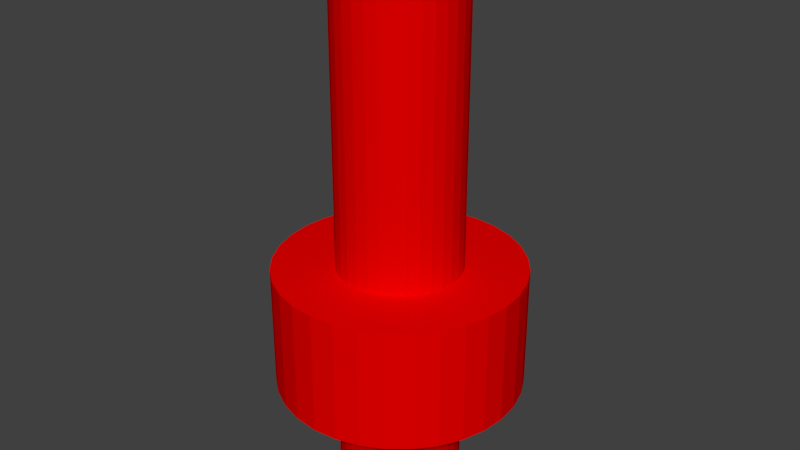 # Source: RED_BUOY.blend  (saved by Blender 2.79.0; exported with 4.5.12 LTS)
import bpy
from mathutils import Matrix  # noqa: F401  (used for matrix-valued properties, if any)

bpy.ops.wm.read_factory_settings(use_empty=True)
scene = bpy.context.scene
scene.name = 'Scene'

# ---- collections
col_collection_1 = bpy.data.collections.new('Collection 1'); scene.collection.children.link(col_collection_1)

# ---- materials (node trees are filled in below, after node groups)
mat_material_005 = bpy.data.materials.new('Material.005')
mat_material_005.alpha_threshold = 0.0
mat_material_005.use_transparent_shadow = False
mat_material_005.diffuse_color = (0.8, 0.0, 0.0, 1.0)
mat_material_005.roughness = 0.5

# ---- material node trees

# ---- world
world_world = bpy.data.worlds.new('World'); scene.world = world_world
world_world.color = (0.05088, 0.05088, 0.05088)
world_world.use_sun_shadow = False
world_world.sun_shadow_jitter_overblur = 0.0
world_world.cycles.sampling_method = 'MANUAL'

# ---- meshes
me_cylinder_001 = bpy.data.meshes.new('Cylinder.001')
me_cylinder_001.from_pydata([(0.0, 1.0, -1.0), (0.0, 1.0, 1.0), (0.1951, 0.9808, -1.0), (0.1951, 0.9808, 1.0), (0.3827, 0.9239, -1.0), (0.3827, 0.9239, 1.0), (0.5556, 0.8315, -1.0), (0.5556, 0.8315, 1.0), (0.7071, 0.7071, -1.0), (0.7071, 0.7071, 1.0), (0.8315, 0.5556, -1.0), (0.8315, 0.5556, 1.0), (0.9239, 0.3827, -1.0), (0.9239, 0.3827, 1.0), (0.9808, 0.1951, -1.0), (0.9808, 0.1951, 1.0), (1.0, 7.55e-08, -1.0), (1.0, 7.55e-08, 1.0), (0.9808, -0.1951, -1.0), (0.9808, -0.1951, 1.0), (0.9239, -0.3827, -1.0), (0.9239, -0.3827, 1.0), (0.8315, -0.5556, -1.0), (0.8315, -0.5556, 1.0), (0.7071, -0.7071, -1.0), (0.7071, -0.7071, 1.0), (0.5556, -0.8315, -1.0), (0.5556, -0.8315, 1.0), (0.3827, -0.9239, -1.0), (0.3827, -0.9239, 1.0), (0.1951, -0.9808, -1.0), (0.1951, -0.9808, 1.0), (-3.258e-07, -1.0, -1.0), (-3.258e-07, -1.0, 1.0), (-0.1951, -0.9808, -1.0), (-0.1951, -0.9808, 1.0), (-0.3827, -0.9239, -1.0), (-0.3827, -0.9239, 1.0), (-0.5556, -0.8315, -1.0), (-0.5556, -0.8315, 1.0), (-0.7071, -0.7071, -1.0), (-0.7071, -0.7071, 1.0), (-0.8315, -0.5556, -1.0), (-0.8315, -0.5556, 1.0), (-0.9239, -0.3827, -1.0), (-0.9239, -0.3827, 1.0), (-0.9808, -0.1951, -1.0), (-0.9808, -0.1951, 1.0), (-1.0, 9.656e-07, -1.0), (-1.0, 9.656e-07, 1.0), (-0.9808, 0.1951, -1.0), (-0.9808, 0.1951, 1.0), (-0.9239, 0.3827, -1.0), (-0.9239, 0.3827, 1.0), (-0.8315, 0.5556, -1.0), (-0.8315, 0.5556, 1.0), (-0.7071, 0.7071, -1.0), (-0.7071, 0.7071, 1.0), (-0.5556, 0.8315, -1.0), (-0.5556, 0.8315, 1.0), (-0.3827, 0.9239, -1.0), (-0.3827, 0.9239, 1.0), (-0.1951, 0.9808, -1.0), (-0.1951, 0.9808, 1.0)], [], [(0, 1, 3, 2), (2, 3, 5, 4), (4, 5, 7, 6), (6, 7, 9, 8), (8, 9, 11, 10), (10, 11, 13, 12), (12, 13, 15, 14), (14, 15, 17, 16), (16, 17, 19, 18), (18, 19, 21, 20), (20, 21, 23, 22), (22, 23, 25, 24), (24, 25, 27, 26), (26, 27, 29, 28), (28, 29, 31, 30), (30, 31, 33, 32), (32, 33, 35, 34), (34, 35, 37, 36), (36, 37, 39, 38), (38, 39, 41, 40), (40, 41, 43, 42), (42, 43, 45, 44), (44, 45, 47, 46), (46, 47, 49, 48), (48, 49, 51, 50), (50, 51, 53, 52), (52, 53, 55, 54), (54, 55, 57, 56), (56, 57, 59, 58), (58, 59, 61, 60), (3, 1, 63, 61, 59, 57, 55, 53, 51, 49, 47, 45, 43, 41, 39, 37, 35, 33, 31, 29, 27, 25, 23, 21, 19, 17, 15, 13, 11, 9, 7, 5), (60, 61, 63, 62), (62, 63, 1, 0), (0, 2, 4, 6, 8, 10, 12, 14, 16, 18, 20, 22, 24, 26, 28, 30, 32, 34, 36, 38, 40, 42, 44, 46, 48, 50, 52, 54, 56, 58, 60, 62)])
me_cylinder_001.materials.append(mat_material_005)
me_cylinder_001.use_remesh_preserve_volume = False
me_cylinder_001.use_remesh_preserve_attributes = False
me_cylinder_001.use_mirror_vertex_groups = False
me_cylinder_001.update()
me_cylinder = bpy.data.meshes.new('Cylinder')
me_cylinder.from_pydata([(0.0, 1.0, -1.0), (0.0, 1.0, 1.0), (0.1951, 0.9808, -1.0), (0.1951, 0.9808, 1.0), (0.3827, 0.9239, -1.0), (0.3827, 0.9239, 1.0), (0.5556, 0.8315, -1.0), (0.5556, 0.8315, 1.0), (0.7071, 0.7071, -1.0), (0.7071, 0.7071, 1.0), (0.8315, 0.5556, -1.0), (0.8315, 0.5556, 1.0), (0.9239, 0.3827, -1.0), (0.9239, 0.3827, 1.0), (0.9808, 0.1951, -1.0), (0.9808, 0.1951, 1.0), (1.0, 7.55e-08, -1.0), (1.0, 7.55e-08, 1.0), (0.9808, -0.1951, -1.0), (0.9808, -0.1951, 1.0), (0.9239, -0.3827, -1.0), (0.9239, -0.3827, 1.0), (0.8315, -0.5556, -1.0), (0.8315, -0.5556, 1.0), (0.7071, -0.7071, -1.0), (0.7071, -0.7071, 1.0), (0.5556, -0.8315, -1.0), (0.5556, -0.8315, 1.0), (0.3827, -0.9239, -1.0), (0.3827, -0.9239, 1.0), (0.1951, -0.9808, -1.0), (0.1951, -0.9808, 1.0), (-3.258e-07, -1.0, -1.0), (-3.258e-07, -1.0, 1.0), (-0.1951, -0.9808, -1.0), (-0.1951, -0.9808, 1.0), (-0.3827, -0.9239, -1.0), (-0.3827, -0.9239, 1.0), (-0.5556, -0.8315, -1.0), (-0.5556, -0.8315, 1.0), (-0.7071, -0.7071, -1.0), (-0.7071, -0.7071, 1.0), (-0.8315, -0.5556, -1.0), (-0.8315, -0.5556, 1.0), (-0.9239, -0.3827, -1.0), (-0.9239, -0.3827, 1.0), (-0.9808, -0.1951, -1.0), (-0.9808, -0.1951, 1.0), (-1.0, 9.656e-07, -1.0), (-1.0, 9.656e-07, 1.0), (-0.9808, 0.1951, -1.0), (-0.9808, 0.1951, 1.0), (-0.9239, 0.3827, -1.0), (-0.9239, 0.3827, 1.0), (-0.8315, 0.5556, -1.0), (-0.8315, 0.5556, 1.0), (-0.7071, 0.7071, -1.0), (-0.7071, 0.7071, 1.0), (-0.5556, 0.8315, -1.0), (-0.5556, 0.8315, 1.0), (-0.3827, 0.9239, -1.0), (-0.3827, 0.9239, 1.0), (-0.1951, 0.9808, -1.0), (-0.1951, 0.9808, 1.0)], [], [(0, 1, 3, 2), (2, 3, 5, 4), (4, 5, 7, 6), (6, 7, 9, 8), (8, 9, 11, 10), (10, 11, 13, 12), (12, 13, 15, 14), (14, 15, 17, 16), (16, 17, 19, 18), (18, 19, 21, 20), (20, 21, 23, 22), (22, 23, 25, 24), (24, 25, 27, 26), (26, 27, 29, 28), (28, 29, 31, 30), (30, 31, 33, 32), (32, 33, 35, 34), (34, 35, 37, 36), (36, 37, 39, 38), (38, 39, 41, 40), (40, 41, 43, 42), (42, 43, 45, 44), (44, 45, 47, 46), (46, 47, 49, 48), (48, 49, 51, 50), (50, 51, 53, 52), (52, 53, 55, 54), (54, 55, 57, 56), (56, 57, 59, 58), (58, 59, 61, 60), (3, 1, 63, 61, 59, 57, 55, 53, 51, 49, 47, 45, 43, 41, 39, 37, 35, 33, 31, 29, 27, 25, 23, 21, 19, 17, 15, 13, 11, 9, 7, 5), (60, 61, 63, 62), (62, 63, 1, 0), (0, 2, 4, 6, 8, 10, 12, 14, 16, 18, 20, 22, 24, 26, 28, 30, 32, 34, 36, 38, 40, 42, 44, 46, 48, 50, 52, 54, 56, 58, 60, 62)])
me_cylinder.materials.append(mat_material_005)
me_cylinder.use_remesh_preserve_volume = False
me_cylinder.use_remesh_preserve_attributes = False
me_cylinder.use_mirror_vertex_groups = False
me_cylinder.update()

# ---- objects
ob_cylinder_001 = bpy.data.objects.new('Cylinder.001', me_cylinder_001)
ob_cylinder = bpy.data.objects.new('Cylinder', me_cylinder)

# ---- transforms, parenting, visibility, modifiers, constraints
ob_cylinder_001.location = (0.0, 0.0, 0.5)
ob_cylinder_001.scale = (0.3, 0.3, 1.3)
ob_cylinder_001.lineart.crease_threshold = 0.0
ob_cylinder.location = (0.0, 0.0, 0.0)
ob_cylinder.scale = (0.6, 0.6, 0.3)
ob_cylinder.lineart.crease_threshold = 0.0

# ---- collection membership
col_collection_1.objects.link(ob_cylinder_001)
col_collection_1.objects.link(ob_cylinder)

# ---- scene / render settings (as saved in the file)
scene.frame_start = 1; scene.frame_end = 250; scene.frame_set(1)
scene.render.engine = 'BLENDER_EEVEE_NEXT'
scene.render.resolution_percentage = 50
scene.render.dither_intensity = 0.0
scene.cycles.use_denoising = False
scene.cycles.samples = 128
scene.cycles.sampling_pattern = 'TABULATED_SOBOL'
scene.cycles.use_adaptive_sampling = False
scene.cycles.use_light_tree = False
scene.cycles.blur_glossy = 0.0
scene.cycles.sample_clamp_indirect = 0.0
scene.view_settings.view_transform = 'Standard'
bpy.context.view_layer.update()

# ---- added for rendering (the .blend has no active camera and no usable light): camera, sun
cam_auto = bpy.data.cameras.new('AutoCamera')
cam_auto.lens = 50.0
cam_auto.sensor_width = 36.0
cam_auto.clip_end = 1000.0
ob_auto_camera = bpy.data.objects.new('AutoCamera', cam_auto)
scene.collection.objects.link(ob_auto_camera)
ob_auto_camera.location = (2.87267, -3.4472, 2.79814)
ob_auto_camera.rotation_euler = (1.09748, -7.21219e-08, 0.694738)
scene.camera = ob_auto_camera
light_auto_sun = bpy.data.lights.new('AutoSun', 'SUN')
light_auto_sun.energy = 3.0
light_auto_sun.angle = 0.0523599
ob_auto_sun = bpy.data.objects.new('AutoSun', light_auto_sun)
scene.collection.objects.link(ob_auto_sun)
ob_auto_sun.rotation_euler = (0.872665, 0.174533, 0.523599)
bpy.context.view_layer.update()
